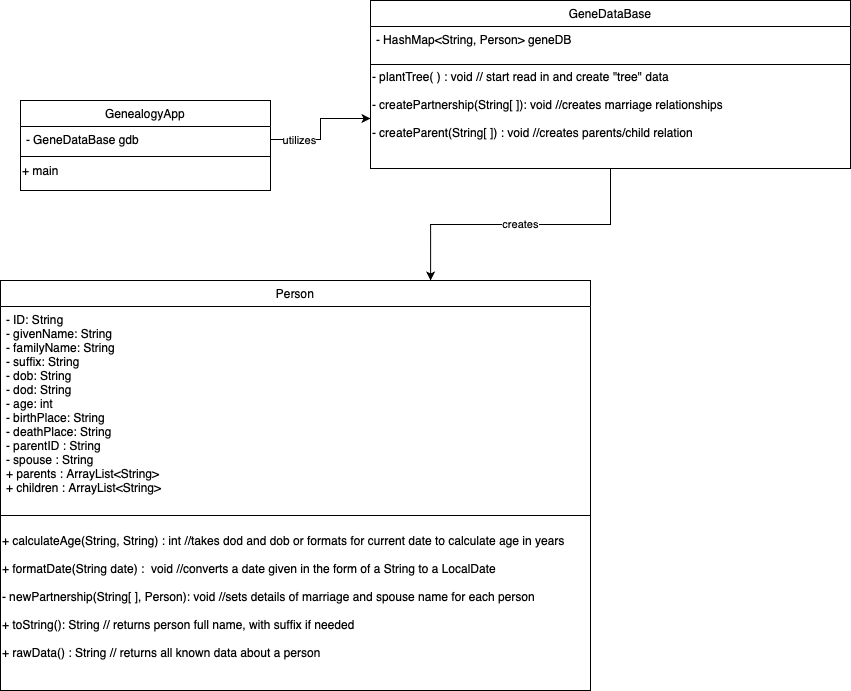

The diagram above was exported from draw.io. Its source (the exported page's mxGraphModel, read from the mxfile embedded in the PNG):
<mxGraphModel dx="662" dy="583" grid="1" gridSize="10" guides="1" tooltips="1" connect="1" arrows="1" fold="1" page="1" pageScale="1" pageWidth="827" pageHeight="1169" math="0" shadow="0">
  <root>
    <mxCell id="WIyWlLk6GJQsqaUBKTNV-0" />
    <mxCell id="WIyWlLk6GJQsqaUBKTNV-1" parent="WIyWlLk6GJQsqaUBKTNV-0" />
    <mxCell id="IUEaJfOQVwkowunST7Qc-5" value="creates" style="edgeStyle=orthogonalEdgeStyle;rounded=0;orthogonalLoop=1;jettySize=auto;html=1;exitX=0.5;exitY=1;exitDx=0;exitDy=0;entryX=0.729;entryY=0;entryDx=0;entryDy=0;entryPerimeter=0;" parent="WIyWlLk6GJQsqaUBKTNV-1" source="zkfFHV4jXpPFQw0GAbJ--17" target="zkfFHV4jXpPFQw0GAbJ--13" edge="1">
      <mxGeometry relative="1" as="geometry">
        <mxPoint x="520" y="450" as="targetPoint" />
      </mxGeometry>
    </mxCell>
    <mxCell id="zkfFHV4jXpPFQw0GAbJ--17" value="GeneDataBase" style="swimlane;fontStyle=0;align=center;verticalAlign=top;childLayout=stackLayout;horizontal=1;startSize=26;horizontalStack=0;resizeParent=1;resizeLast=0;collapsible=1;marginBottom=0;rounded=0;shadow=0;strokeWidth=1;" parent="WIyWlLk6GJQsqaUBKTNV-1" vertex="1">
      <mxGeometry x="390" y="120" width="480" height="168" as="geometry">
        <mxRectangle x="550" y="140" width="160" height="26" as="alternateBounds" />
      </mxGeometry>
    </mxCell>
    <mxCell id="zkfFHV4jXpPFQw0GAbJ--18" value="- HashMap&lt;String, Person&gt; geneDB&#10;" style="text;align=left;verticalAlign=top;spacingLeft=4;spacingRight=4;overflow=hidden;rotatable=0;points=[[0,0.5],[1,0.5]];portConstraint=eastwest;" parent="zkfFHV4jXpPFQw0GAbJ--17" vertex="1">
      <mxGeometry y="26" width="480" height="34" as="geometry" />
    </mxCell>
    <mxCell id="zkfFHV4jXpPFQw0GAbJ--23" value="" style="line;html=1;strokeWidth=1;align=left;verticalAlign=middle;spacingTop=-1;spacingLeft=3;spacingRight=3;rotatable=0;labelPosition=right;points=[];portConstraint=eastwest;" parent="zkfFHV4jXpPFQw0GAbJ--17" vertex="1">
      <mxGeometry y="60" width="480" height="8" as="geometry" />
    </mxCell>
    <mxCell id="cYr6dmU_XDxmbZT_cVK0-5" value="&lt;div&gt;- plantTree( ) : void // start read in and create &quot;tree&quot; data&lt;br&gt;&lt;/div&gt;&lt;div&gt;&lt;br&gt;&lt;/div&gt;&lt;div&gt;- createPartnership(String[ ]): void //creates marriage relationships&lt;br&gt;&lt;/div&gt;&lt;div&gt;&lt;br&gt;&lt;/div&gt;&lt;div&gt;- createParent(String[ ]) : void //creates parents/child relation&lt;br&gt;&lt;/div&gt;&lt;div&gt;&lt;br&gt;&lt;/div&gt;&lt;div&gt;&lt;br&gt;&lt;/div&gt;" style="text;html=1;align=left;verticalAlign=middle;resizable=0;points=[];autosize=1;" parent="zkfFHV4jXpPFQw0GAbJ--17" vertex="1">
      <mxGeometry y="68" width="480" height="100" as="geometry" />
    </mxCell>
    <mxCell id="bhuuNGFCqWIvkMpCa9IZ-0" style="edgeStyle=orthogonalEdgeStyle;rounded=0;orthogonalLoop=1;jettySize=auto;html=1;exitX=1;exitY=0.5;exitDx=0;exitDy=0;" parent="WIyWlLk6GJQsqaUBKTNV-1" source="DuZ2N69C0LtQaouk3u45-5" target="cYr6dmU_XDxmbZT_cVK0-5" edge="1">
      <mxGeometry relative="1" as="geometry" />
    </mxCell>
    <mxCell id="bhuuNGFCqWIvkMpCa9IZ-1" value="utilizes" style="edgeLabel;html=1;align=center;verticalAlign=middle;resizable=0;points=[];" parent="bhuuNGFCqWIvkMpCa9IZ-0" vertex="1" connectable="0">
      <mxGeometry x="-0.3445" y="-9" relative="1" as="geometry">
        <mxPoint x="-12" y="-9" as="offset" />
      </mxGeometry>
    </mxCell>
    <mxCell id="zkfFHV4jXpPFQw0GAbJ--13" value="Person" style="swimlane;fontStyle=0;align=center;verticalAlign=top;childLayout=stackLayout;horizontal=1;startSize=26;horizontalStack=0;resizeParent=1;resizeLast=0;collapsible=1;marginBottom=0;rounded=0;shadow=0;strokeWidth=1;" parent="WIyWlLk6GJQsqaUBKTNV-1" vertex="1">
      <mxGeometry x="20" y="400" width="590" height="410" as="geometry">
        <mxRectangle x="340" y="380" width="170" height="26" as="alternateBounds" />
      </mxGeometry>
    </mxCell>
    <mxCell id="zkfFHV4jXpPFQw0GAbJ--14" value="- ID: String&#10;- givenName: String&#10;- familyName: String&#10;- suffix: String&#10;- dob: String&#10;- dod: String&#10;- age: int&#10;- birthPlace: String&#10;- deathPlace: String&#10;- parentID : String&#10;- spouse : String&#10;+ parents : ArrayList&lt;String&gt;&#10;+ children : ArrayList&lt;String&gt;&#10;&#10;&#10;" style="text;align=left;verticalAlign=top;spacingLeft=4;spacingRight=4;overflow=hidden;rotatable=0;points=[[0,0.5],[1,0.5]];portConstraint=eastwest;" parent="zkfFHV4jXpPFQw0GAbJ--13" vertex="1">
      <mxGeometry y="26" width="590" height="194" as="geometry" />
    </mxCell>
    <mxCell id="zkfFHV4jXpPFQw0GAbJ--15" value="" style="line;html=1;strokeWidth=1;align=left;verticalAlign=middle;spacingTop=-1;spacingLeft=3;spacingRight=3;rotatable=0;labelPosition=right;points=[];portConstraint=eastwest;" parent="zkfFHV4jXpPFQw0GAbJ--13" vertex="1">
      <mxGeometry y="220" width="590" height="30" as="geometry" />
    </mxCell>
    <mxCell id="IUEaJfOQVwkowunST7Qc-4" value="&lt;div&gt;+ calculateAge(String, String) : int //takes dod and dob or formats for current date to calculate age in years&lt;/div&gt;&lt;div&gt;&lt;br&gt;&lt;/div&gt;&lt;div&gt;+ formatDate(String date) : &amp;nbsp;void //converts a date given in the form of a String to a LocalDate&lt;/div&gt;&lt;div&gt;&lt;br&gt;&lt;/div&gt;&lt;div&gt;- newPartnership(String[ ], Person): void //sets details of marriage and spouse name for each person&lt;br&gt;&lt;/div&gt;&lt;div&gt;&lt;br&gt;&lt;/div&gt;&lt;div&gt;+ toString(): String // returns person full name, with suffix if needed&lt;/div&gt;&lt;div&gt;&lt;br&gt;&lt;/div&gt;&lt;div&gt;+ rawData() : String // returns all known data about a person&lt;/div&gt;&lt;div&gt;&lt;br&gt;&lt;/div&gt;&lt;div&gt;&lt;br&gt;&lt;/div&gt;" style="text;html=1;align=left;verticalAlign=middle;resizable=0;points=[];autosize=1;" parent="zkfFHV4jXpPFQw0GAbJ--13" vertex="1">
      <mxGeometry y="250" width="590" height="160" as="geometry" />
    </mxCell>
    <mxCell id="DuZ2N69C0LtQaouk3u45-4" value="GenealogyApp" style="swimlane;fontStyle=0;align=center;verticalAlign=top;childLayout=stackLayout;horizontal=1;startSize=26;horizontalStack=0;resizeParent=1;resizeLast=0;collapsible=1;marginBottom=0;rounded=0;shadow=0;strokeWidth=1;" parent="WIyWlLk6GJQsqaUBKTNV-1" vertex="1">
      <mxGeometry x="40" y="220" width="250" height="90" as="geometry">
        <mxRectangle x="340" y="380" width="170" height="26" as="alternateBounds" />
      </mxGeometry>
    </mxCell>
    <mxCell id="DuZ2N69C0LtQaouk3u45-5" value="- GeneDataBase gdb" style="text;align=left;verticalAlign=top;spacingLeft=4;spacingRight=4;overflow=hidden;rotatable=0;points=[[0,0.5],[1,0.5]];portConstraint=eastwest;" parent="DuZ2N69C0LtQaouk3u45-4" vertex="1">
      <mxGeometry y="26" width="250" height="26" as="geometry" />
    </mxCell>
    <mxCell id="DuZ2N69C0LtQaouk3u45-6" value="" style="line;html=1;strokeWidth=1;align=left;verticalAlign=middle;spacingTop=-1;spacingLeft=3;spacingRight=3;rotatable=0;labelPosition=right;points=[];portConstraint=eastwest;" parent="DuZ2N69C0LtQaouk3u45-4" vertex="1">
      <mxGeometry y="52" width="250" height="8" as="geometry" />
    </mxCell>
    <mxCell id="DuZ2N69C0LtQaouk3u45-7" value="+ main" style="text;html=1;align=left;verticalAlign=middle;resizable=0;points=[];autosize=1;" parent="DuZ2N69C0LtQaouk3u45-4" vertex="1">
      <mxGeometry y="60" width="250" height="20" as="geometry" />
    </mxCell>
  </root>
</mxGraphModel>